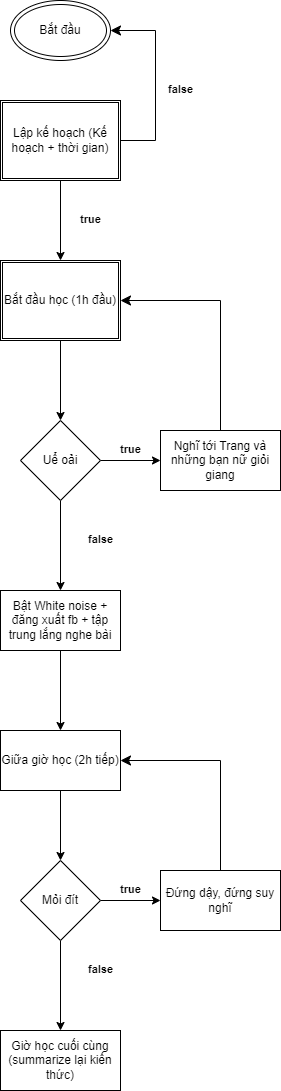

The diagram above was exported from draw.io. Its source (the exported page's mxGraphModel, read from the mxfile embedded in the PNG):
<mxGraphModel dx="1139" dy="735" grid="1" gridSize="10" guides="1" tooltips="1" connect="1" arrows="1" fold="1" page="1" pageScale="1" pageWidth="850" pageHeight="1100" math="0" shadow="0">
  <root>
    <mxCell id="0" />
    <mxCell id="1" parent="0" />
    <mxCell id="2" value="Bắt đầu" style="ellipse;shape=doubleEllipse;whiteSpace=wrap;html=1;" vertex="1" parent="1">
      <mxGeometry x="280" y="200" width="100" height="60" as="geometry" />
    </mxCell>
    <mxCell id="5" value="" style="edgeStyle=none;html=1;" edge="1" parent="1" source="3" target="4">
      <mxGeometry relative="1" as="geometry" />
    </mxCell>
    <mxCell id="3" value="Lập kế hoạch (Kế hoạch + thời gian)" style="shape=ext;double=1;rounded=0;whiteSpace=wrap;html=1;" vertex="1" parent="1">
      <mxGeometry x="270" y="300" width="120" height="80" as="geometry" />
    </mxCell>
    <mxCell id="10" value="" style="edgeStyle=none;html=1;" edge="1" parent="1" source="4" target="9">
      <mxGeometry relative="1" as="geometry" />
    </mxCell>
    <mxCell id="4" value="Bắt đầu học (1h đầu)" style="shape=ext;double=1;rounded=0;whiteSpace=wrap;html=1;" vertex="1" parent="1">
      <mxGeometry x="270" y="460" width="120" height="80" as="geometry" />
    </mxCell>
    <mxCell id="8" value="" style="edgeStyle=elbowEdgeStyle;elbow=horizontal;endArrow=classic;html=1;curved=0;rounded=0;endSize=8;startSize=8;exitX=1;exitY=0.5;exitDx=0;exitDy=0;entryX=1;entryY=0.5;entryDx=0;entryDy=0;" edge="1" parent="1" source="3" target="2">
      <mxGeometry width="50" height="50" relative="1" as="geometry">
        <mxPoint x="400" y="400" as="sourcePoint" />
        <mxPoint x="450" y="240" as="targetPoint" />
        <Array as="points">
          <mxPoint x="425" y="330" />
        </Array>
      </mxGeometry>
    </mxCell>
    <mxCell id="12" value="" style="edgeStyle=none;html=1;" edge="1" parent="1" source="9" target="11">
      <mxGeometry relative="1" as="geometry" />
    </mxCell>
    <mxCell id="28" value="" style="edgeStyle=none;html=1;fontSize=11;" edge="1" parent="1" source="9" target="27">
      <mxGeometry relative="1" as="geometry" />
    </mxCell>
    <mxCell id="9" value="Uể oải" style="rhombus;whiteSpace=wrap;html=1;rounded=0;" vertex="1" parent="1">
      <mxGeometry x="290" y="620" width="80" height="80" as="geometry" />
    </mxCell>
    <mxCell id="11" value="Nghĩ tới Trang và những bạn nữ giỏi giang" style="rounded=0;whiteSpace=wrap;html=1;" vertex="1" parent="1">
      <mxGeometry x="430" y="630" width="120" height="60" as="geometry" />
    </mxCell>
    <mxCell id="13" value="" style="edgeStyle=elbowEdgeStyle;elbow=horizontal;endArrow=classic;html=1;curved=0;rounded=0;endSize=8;startSize=8;exitX=0.5;exitY=0;exitDx=0;exitDy=0;entryX=1;entryY=0.5;entryDx=0;entryDy=0;" edge="1" parent="1" source="11" target="4">
      <mxGeometry width="50" height="50" relative="1" as="geometry">
        <mxPoint x="400" y="570" as="sourcePoint" />
        <mxPoint x="450" y="520" as="targetPoint" />
        <Array as="points">
          <mxPoint x="490" y="580" />
        </Array>
      </mxGeometry>
    </mxCell>
    <mxCell id="17" value="&lt;font style=&quot;font-size: 11px;&quot;&gt;true&lt;/font&gt;" style="text;strokeColor=none;fillColor=none;html=1;fontSize=24;fontStyle=1;verticalAlign=middle;align=center;" vertex="1" parent="1">
      <mxGeometry x="380" y="640" width="40" height="10" as="geometry" />
    </mxCell>
    <mxCell id="21" value="&lt;font style=&quot;font-size: 11px;&quot;&gt;true&lt;/font&gt;" style="text;strokeColor=none;fillColor=none;html=1;fontSize=24;fontStyle=1;verticalAlign=middle;align=center;" vertex="1" parent="1">
      <mxGeometry x="340" y="410" width="40" height="10" as="geometry" />
    </mxCell>
    <mxCell id="25" value="&lt;font style=&quot;font-size: 11px;&quot;&gt;false&lt;br&gt;&lt;/font&gt;" style="text;strokeColor=none;fillColor=none;html=1;fontSize=24;fontStyle=1;verticalAlign=middle;align=center;" vertex="1" parent="1">
      <mxGeometry x="430" y="280" width="40" height="10" as="geometry" />
    </mxCell>
    <mxCell id="26" value="&lt;font style=&quot;font-size: 11px;&quot;&gt;false&lt;br&gt;&lt;/font&gt;" style="text;strokeColor=none;fillColor=none;html=1;fontSize=24;fontStyle=1;verticalAlign=middle;align=center;" vertex="1" parent="1">
      <mxGeometry x="350" y="730" width="40" height="10" as="geometry" />
    </mxCell>
    <mxCell id="30" value="" style="edgeStyle=none;html=1;fontSize=11;" edge="1" parent="1" source="27" target="29">
      <mxGeometry relative="1" as="geometry" />
    </mxCell>
    <mxCell id="27" value="Bật White noise + đăng xuất fb + tập trung lắng nghe bài" style="whiteSpace=wrap;html=1;rounded=0;" vertex="1" parent="1">
      <mxGeometry x="270" y="790" width="120" height="60" as="geometry" />
    </mxCell>
    <mxCell id="32" value="" style="edgeStyle=none;html=1;fontSize=11;" edge="1" parent="1" source="29" target="31">
      <mxGeometry relative="1" as="geometry" />
    </mxCell>
    <mxCell id="29" value="Giữa giờ học (2h tiếp)" style="whiteSpace=wrap;html=1;rounded=0;" vertex="1" parent="1">
      <mxGeometry x="270" y="930" width="120" height="60" as="geometry" />
    </mxCell>
    <mxCell id="34" value="" style="edgeStyle=none;html=1;fontSize=11;" edge="1" parent="1" source="31" target="33">
      <mxGeometry relative="1" as="geometry" />
    </mxCell>
    <mxCell id="38" value="" style="edgeStyle=none;html=1;fontSize=11;" edge="1" parent="1" source="31" target="37">
      <mxGeometry relative="1" as="geometry" />
    </mxCell>
    <mxCell id="31" value="Mỏi đít" style="rhombus;whiteSpace=wrap;html=1;rounded=0;" vertex="1" parent="1">
      <mxGeometry x="290" y="1060" width="80" height="80" as="geometry" />
    </mxCell>
    <mxCell id="33" value="Đứng dậy, đứng suy nghĩ" style="whiteSpace=wrap;html=1;rounded=0;" vertex="1" parent="1">
      <mxGeometry x="430" y="1070" width="120" height="60" as="geometry" />
    </mxCell>
    <mxCell id="36" value="" style="edgeStyle=elbowEdgeStyle;elbow=horizontal;endArrow=classic;html=1;curved=0;rounded=0;endSize=8;startSize=8;fontSize=11;exitX=0.5;exitY=0;exitDx=0;exitDy=0;entryX=1;entryY=0.5;entryDx=0;entryDy=0;" edge="1" parent="1" source="33" target="29">
      <mxGeometry width="50" height="50" relative="1" as="geometry">
        <mxPoint x="400" y="940" as="sourcePoint" />
        <mxPoint x="450" y="890" as="targetPoint" />
        <Array as="points">
          <mxPoint x="490" y="970" />
        </Array>
      </mxGeometry>
    </mxCell>
    <mxCell id="37" value="Giờ học cuối cùng (summarize lại kiến thức)" style="whiteSpace=wrap;html=1;rounded=0;" vertex="1" parent="1">
      <mxGeometry x="270" y="1230" width="120" height="60" as="geometry" />
    </mxCell>
    <mxCell id="39" value="&lt;font style=&quot;font-size: 11px;&quot;&gt;false&lt;br&gt;&lt;/font&gt;" style="text;strokeColor=none;fillColor=none;html=1;fontSize=24;fontStyle=1;verticalAlign=middle;align=center;" vertex="1" parent="1">
      <mxGeometry x="350" y="1160" width="40" height="10" as="geometry" />
    </mxCell>
    <mxCell id="40" value="&lt;font style=&quot;font-size: 11px;&quot;&gt;true&lt;/font&gt;" style="text;strokeColor=none;fillColor=none;html=1;fontSize=24;fontStyle=1;verticalAlign=middle;align=center;" vertex="1" parent="1">
      <mxGeometry x="380" y="1080" width="40" height="10" as="geometry" />
    </mxCell>
  </root>
</mxGraphModel>